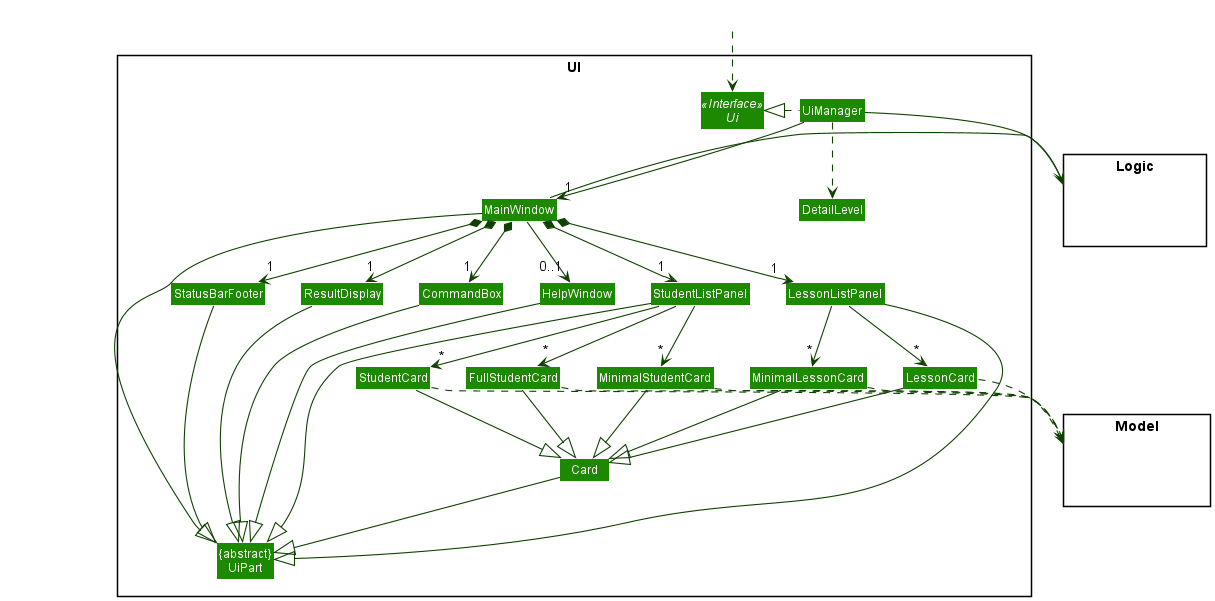

The diagram above was rendered by PlantUML. Its source (embedded in the PNG):
@startuml
!include style.puml
skinparam arrowThickness 1.1
skinparam arrowColor UI_COLOR_T4
skinparam classBackgroundColor UI_COLOR

package UI <<Rectangle>>{
Interface Ui <<Interface>>
Class "{abstract}\nUiPart" as UiPart
Class UiManager
Class MainWindow
Class HelpWindow
Class ResultDisplay
Class StudentListPanel
Class LessonListPanel
Class StatusBarFooter
Class CommandBox
Class Card
Class MinimalStudentCard
Class StudentCard
Class FullStudentCard
Class MinimalLessonCard
Class LessonCard
Class DetailLevel
}

package Model <<Rectangle>> {
Class HiddenModel #FFFFFF
}

package Logic <<Rectangle>> {
Class HiddenLogic #FFFFFF
}

Class HiddenOutside #FFFFFF
HiddenOutside ..> Ui

UiManager .left.|> Ui
UiManager -down-> "1" MainWindow
MainWindow *-down->  "1" CommandBox
MainWindow *-down-> "1" ResultDisplay
MainWindow *-down-> "1" StudentListPanel
MainWindow *-down-> "1" LessonListPanel
MainWindow *-down-> "1" StatusBarFooter
MainWindow --> "0..1" HelpWindow

StudentListPanel -down-> "*" MinimalStudentCard
StudentListPanel -down-> "*" StudentCard
StudentListPanel -down-> "*" FullStudentCard
LessonListPanel -down-> "*" MinimalLessonCard
LessonListPanel -down-> "*" LessonCard

MinimalStudentCard --|> Card
StudentCard --|> Card
FullStudentCard --|> Card
MinimalLessonCard --|> Card
LessonCard --|> Card

MainWindow -left-|> UiPart

Card --|> UiPart
StudentListPanel --|> UiPart
LessonListPanel --|> UiPart
ResultDisplay --|> UiPart
CommandBox --|> UiPart
StatusBarFooter --|> UiPart
HelpWindow --|> UiPart

UiManager ..> DetailLevel
MinimalStudentCard ..> Model
StudentCard ..> Model
FullStudentCard ..> Model
MinimalLessonCard ..> Model
LessonCard ..> Model
UiManager -right-> Logic
MainWindow -left-> Logic

LessonListPanel -[hidden]left- StudentListPanel
StudentListPanel -[hidden]left- HelpWindow
HelpWindow -[hidden]left- CommandBox
CommandBox -[hidden]left- ResultDisplay
ResultDisplay -[hidden]left- StatusBarFooter

MainWindow -[hidden]-|> UiPart
@enduml